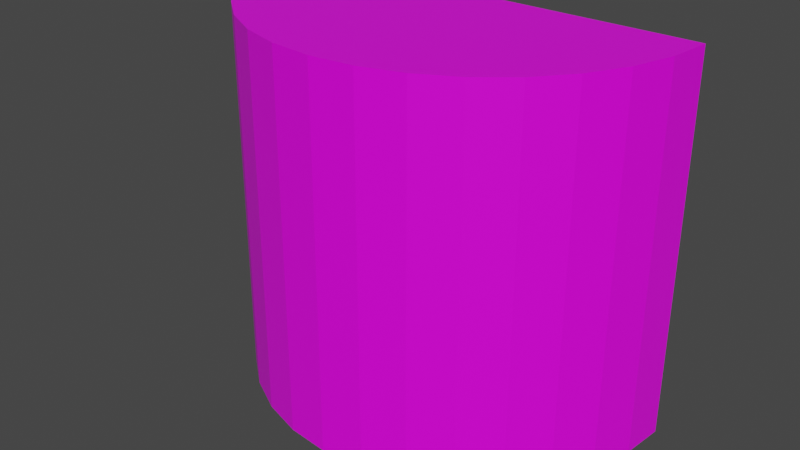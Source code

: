 # Source: Floor5.blend  (saved by Blender 2.83.19; exported with 4.5.12 LTS)
import bpy
from mathutils import Matrix  # noqa: F401  (used for matrix-valued properties, if any)

bpy.ops.wm.read_factory_settings(use_empty=True)
scene = bpy.context.scene
scene.name = 'Scene'

# ---- collections
col_collection = bpy.data.collections.new('Collection'); scene.collection.children.link(col_collection)

# ---- images (referenced by path relative to the original .blend; pixels are not part of the script)
import os
ASSET_DIR = os.environ.get("B2B_ASSET_DIR", "")  # directory of the original .blend (textures are referenced by path, not embedded)
HERE = os.path.dirname(os.path.abspath(__file__))  # packed textures are extracted next to this script under _unpacked/

def load_image(name, relpath, width, height, colorspace="sRGB"):
    """Load a texture the original file referenced (path relative to the .blend, or extracted next to this script)."""
    p = next((c for c in (os.path.join(HERE, relpath), os.path.join(ASSET_DIR, relpath)) if relpath and os.path.exists(c)), "")
    if p:
        img = bpy.data.images.load(p, check_existing=True)
        img.name = name
    else:  # same state as the original file: an image datablock whose file is absent (Cycles renders it pink)
        img = bpy.data.images.new(name, width, height)
        img.source = "FILE"
        img.filepath = "//" + (relpath or name)
    img.colorspace_settings.name = colorspace
    return img
img_colors_png = load_image('colors.png', 'colors.png', 1024, 1024, 'sRGB')

# ---- materials (node trees are filled in below, after node groups)
mat_material = bpy.data.materials.new('Material')
mat_material.alpha_threshold = 0.0
mat_material.use_transparent_shadow = False
mat_material.line_color = (0.0, 0.0, 0.0, 1.0)

# ---- material node trees
mat_material.use_nodes = True; mat_material.node_tree.nodes.clear()
_N = mat_material.node_tree.nodes; _L = mat_material.node_tree.links
n0 = _N.new('ShaderNodeOutputMaterial'); n0.name = 'Material Output'; n0.location = (300, 300)
n1 = _N.new('ShaderNodeBsdfPrincipled'); n1.name = 'Principled BSDF'; n1.location = (10, 300)
n1.distribution = 'GGX'
n1.subsurface_method = 'BURLEY'
n1.inputs[2].default_value = 0.4
n1.inputs[3].default_value = 1.45
n1.inputs[27].default_value = (0.0, 0.0, 0.0, 1.0)
n1.inputs[28].default_value = 1.0
n2 = _N.new('ShaderNodeTexImage'); n2.name = 'Image Texture'; n2.location = (-290, 232)
n2.image = img_colors_png
n2.interpolation = 'Closest'
_L.new(n1.outputs[0], n0.inputs[0])
_L.new(n2.outputs[0], n1.inputs[0])
n0.is_active_output = True

# ---- world
world_world = bpy.data.worlds.new('World'); scene.world = world_world
world_world.use_nodes = True; world_world.node_tree.nodes.clear()
_N = world_world.node_tree.nodes; _L = world_world.node_tree.links
n0 = _N.new('ShaderNodeOutputWorld'); n0.name = 'World Output'; n0.location = (300, 300)
n1 = _N.new('ShaderNodeBackground'); n1.name = 'Background'; n1.location = (10, 300)
n1.inputs[0].default_value = (0.05088, 0.05088, 0.05088, 1.0)
_L.new(n1.outputs[0], n0.inputs[0])
n0.is_active_output = True
world_world.color = (0.05088, 0.05088, 0.05088)
world_world.use_sun_shadow = False
world_world.sun_shadow_jitter_overblur = 0.0

# ---- meshes
me_circle = bpy.data.meshes.new('Circle')
me_circle.from_pydata([(-7.0, -1.267e-06, -6.0), (-6.865, -1.366, -6.0), (-6.467, -2.679, -6.0), (-5.82, -3.889, -6.0), (-4.95, -4.95, -6.0), (-3.889, -5.82, -6.0), (-2.679, -6.467, -6.0), (-1.366, -6.865, -6.0), (3.029e-06, -7.0, -6.0), (1.366, -6.865, -6.0), (2.679, -6.467, -6.0), (3.889, -5.82, -6.0), (4.95, -4.95, -6.0), (5.82, -3.889, -6.0), (6.467, -2.679, -6.0), (6.865, -1.366, -6.0), (7.0, 4.964e-06, -6.0), (-7.0, -1.267e-06, 6.0), (-6.865, -1.366, 6.0), (-6.467, -2.679, 6.0), (-5.82, -3.889, 6.0), (-4.95, -4.95, 6.0), (-3.889, -5.82, 6.0), (-2.679, -6.467, 6.0), (-1.366, -6.865, 6.0), (3.029e-06, -7.0, 6.0), (1.366, -6.865, 6.0), (2.679, -6.467, 6.0), (3.889, -5.82, 6.0), (4.95, -4.95, 6.0), (5.82, -3.889, 6.0), (6.467, -2.679, 6.0), (6.865, -1.366, 6.0), (7.0, 4.964e-06, 6.0), (-6.3, -1.109e-06, 6.0), (-6.179, -1.229, 6.0), (-5.82, -2.411, 6.0), (-5.238, -3.5, 6.0), (-4.455, -4.455, 6.0), (-3.5, -5.238, 6.0), (-2.411, -5.82, 6.0), (-1.229, -6.179, 6.0), (2.757e-06, -6.3, 6.0), (1.229, -6.179, 6.0), (2.411, -5.82, 6.0), (3.5, -5.238, 6.0), (4.455, -4.455, 6.0), (5.238, -3.5, 6.0), (5.82, -2.411, 6.0), (6.179, -1.229, 6.0), (6.3, 4.499e-06, 6.0), (-5.544, -9.283e-07, 6.0), (-5.437, -1.082, 6.0), (-5.122, -2.122, 6.0), (-4.61, -3.08, 6.0), (-3.92, -3.92, 6.0), (-3.08, -4.61, 6.0), (-2.122, -5.122, 6.0), (-1.082, -5.437, 6.0), (2.485e-06, -5.544, 6.0), (1.082, -5.437, 6.0), (2.122, -5.122, 6.0), (3.08, -4.61, 6.0), (3.92, -3.92, 6.0), (4.61, -3.08, 6.0), (5.122, -2.122, 6.0), (5.437, -1.082, 6.0), (5.544, 4.006e-06, 6.0)], [], [(11, 28, 27, 10), (12, 29, 28, 11), (13, 30, 29, 12), (14, 31, 30, 13), (1, 18, 17, 0), (15, 32, 31, 14), (2, 19, 18, 1), (16, 33, 32, 15), (3, 20, 19, 2), (4, 21, 20, 3), (5, 22, 21, 4), (6, 23, 22, 5), (7, 24, 23, 6), (8, 25, 24, 7), (9, 26, 25, 8), (10, 27, 26, 9), (23, 40, 39, 22), (24, 41, 40, 23), (25, 42, 41, 24), (26, 43, 42, 25), (27, 44, 43, 26), (28, 45, 44, 27), (29, 46, 45, 28), (30, 47, 46, 29), (31, 48, 47, 30), (18, 35, 34, 17), (32, 49, 48, 31), (19, 36, 35, 18), (33, 50, 49, 32), (20, 37, 36, 19), (21, 38, 37, 20), (22, 39, 38, 21), (52, 53, 54, 55, 56, 57, 58, 59, 60, 61, 62, 63, 64, 65, 66, 67, 51), (43, 60, 59, 42), (1, 0, 16, 15, 14, 13, 12, 11, 10, 9, 8, 7, 6, 5, 4, 3, 2), (44, 61, 60, 43), (45, 62, 61, 44), (46, 63, 62, 45), (47, 64, 63, 46), (48, 65, 64, 47), (35, 52, 51, 34), (49, 66, 65, 48), (36, 53, 52, 35), (50, 67, 66, 49), (37, 54, 53, 36), (38, 55, 54, 37), (39, 56, 55, 38), (40, 57, 56, 39), (41, 58, 57, 40), (42, 59, 58, 41), (0, 17, 34, 51, 67, 50, 33, 16)])
_uv = me_circle.uv_layers.new(name='UVMap')
_uv.uv.foreach_set('vector', [0.5758, 0.9557, 0.5758, 0.9557, 0.5758, 0.9557, 0.5758, 0.9557, 0.5758, 0.9557, 0.5758, 0.9557, 0.5758, 0.9557, 0.5758, 0.9557, 0.5758, 0.9557, 0.5758, 0.9557, 0.5758, 0.9557, 0.5758, 0.9557, 0.5758, 0.9557, 0.5758, 0.9557, 0.5758, 0.9557, 0.5758, 0.9557, 0.5758, 0.9557, 0.5758, 0.9557, 0.5758, 0.9557, 0.5758, 0.9557, 0.5758, 0.9557, 0.5758, 0.9557, 0.5758, 0.9557, 0.5758, 0.9557, 0.5758, 0.9557, 0.5758, 0.9557, 0.5758, 0.9557, 0.5758, 0.9557, 0.5758, 0.9557, 0.5758, 0.9557, 0.5758, 0.9557, 0.5758, 0.9557, 0.5758, 0.9557, 0.5758, 0.9557, 0.5758, 0.9557, 0.5758, 0.9557, 0.5758, 0.9557, 0.5758, 0.9557, 0.5758, 0.9557, 0.5758, 0.9557, 0.5758, 0.9557, 0.5758, 0.9557, 0.5758, 0.9557, 0.5758, 0.9557, 0.5758, 0.9557, 0.5758, 0.9557, 0.5758, 0.9557, 0.5758, 0.9557, 0.5758, 0.9557, 0.5758, 0.9557, 0.5758, 0.9557, 0.5758, 0.9557, 0.5758, 0.9557, 0.5758, 0.9557, 0.5758, 0.9557, 0.5758, 0.9557, 0.5758, 0.9557, 0.5758, 0.9557, 0.5758, 0.9557, 0.5758, 0.9557, 0.5758, 0.9557, 0.5758, 0.9557, 0.5758, 0.9557, 0.5758, 0.9557, 0.5758, 0.9557, 0.5758, 0.9557, 0.5758, 0.9557, 0.5758, 0.9557, 0.5758, 0.9557, 0.5758, 0.9557, 0.5758, 0.9557, 0.5758, 0.9557, 0.5758, 0.9557, 0.5758, 0.9557, 0.5758, 0.9557, 0.5758, 0.9557, 0.5758, 0.9557, 0.5758, 0.9557, 0.5758, 0.9557, 0.5758, 0.9557, 0.5758, 0.9557, 0.5758, 0.9557, 0.5758, 0.9557, 0.5758, 0.9557, 0.5758, 0.9557, 0.5758, 0.9557, 0.5758, 0.9557, 0.5758, 0.9557, 0.5758, 0.9557, 0.5758, 0.9557, 0.5758, 0.9557, 0.5758, 0.9557, 0.5758, 0.9557, 0.5758, 0.9557, 0.5758, 0.9557, 0.5758, 0.9557, 0.5758, 0.9557, 0.5758, 0.9557, 0.5758, 0.9557, 0.5758, 0.9557, 0.5758, 0.9557, 0.5758, 0.9557, 0.5758, 0.9557, 0.5758, 0.9557, 0.5758, 0.9557, 0.5758, 0.9557, 0.5758, 0.9557, 0.5758, 0.9557, 0.5758, 0.9557, 0.5758, 0.9557, 0.5758, 0.9557, 0.5758, 0.9557, 0.5758, 0.9557, 0.5758, 0.9557, 0.5758, 0.9557, 0.5758, 0.9557, 0.5758, 0.9557, 0.5758, 0.9557, 0.5758, 0.9557, 0.5758, 0.9557, 0.5758, 0.9557, 0.5758, 0.9557, 0.5758, 0.9557, 0.5758, 0.9557, 0.5758, 0.9557, 0.5758, 0.9557, 0.5758, 0.9557, 0.5758, 0.9557, 0.5758, 0.9557, 0.5758, 0.9557, 0.5758, 0.9557, 0.5758, 0.9557, 0.5758, 0.9557, 0.5758, 0.9557, 0.5758, 0.9557, 0.5758, 0.9557, 0.5758, 0.9557, 0.5758, 0.9557, 0.5758, 0.9557, 0.5758, 0.9557, 0.5758, 0.9557, 0.5758, 0.9557, 0.5758, 0.9557, 0.5758, 0.9557, 0.5758, 0.9557, 0.5422, 0.9561, 0.5422, 0.9561, 0.5422, 0.9561, 0.5422, 0.9561, 0.5758, 0.9557, 0.5758, 0.9557, 0.5758, 0.9557, 0.5758, 0.9557, 0.5758, 0.9557, 0.5758, 0.9557, 0.5758, 0.9557, 0.5758, 0.9557, 0.5758, 0.9557, 0.5758, 0.9557, 0.5758, 0.9557, 0.5758, 0.9557, 0.5758, 0.9557, 0.5758, 0.9557, 0.5758, 0.9557, 0.5758, 0.9557, 0.5758, 0.9557, 0.5422, 0.9561, 0.5422, 0.9561, 0.5422, 0.9561, 0.5422, 0.9561, 0.5422, 0.9561, 0.5422, 0.9561, 0.5422, 0.9561, 0.5422, 0.9561, 0.5422, 0.9561, 0.5422, 0.9561, 0.5422, 0.9561, 0.5422, 0.9561, 0.5422, 0.9561, 0.5422, 0.9561, 0.5422, 0.9561, 0.5422, 0.9561, 0.5422, 0.9561, 0.5422, 0.9561, 0.5422, 0.9561, 0.5422, 0.9561, 0.5422, 0.9561, 0.5422, 0.9561, 0.5422, 0.9561, 0.5422, 0.9561, 0.5422, 0.9561, 0.5422, 0.9561, 0.5422, 0.9561, 0.5422, 0.9561, 0.5422, 0.9561, 0.5422, 0.9561, 0.5422, 0.9561, 0.5422, 0.9561, 0.5422, 0.9561, 0.5422, 0.9561, 0.5422, 0.9561, 0.5422, 0.9561, 0.5422, 0.9561, 0.5422, 0.9561, 0.5422, 0.9561, 0.5422, 0.9561, 0.5422, 0.9561, 0.5422, 0.9561, 0.5422, 0.9561, 0.5422, 0.9561, 0.5422, 0.9561, 0.5422, 0.9561, 0.5422, 0.9561, 0.5422, 0.9561, 0.5422, 0.9561, 0.5422, 0.9561, 0.5422, 0.9561, 0.5422, 0.9561, 0.5422, 0.9561, 0.5422, 0.9561, 0.5422, 0.9561, 0.5422, 0.9561, 0.5422, 0.9561, 0.5422, 0.9561, 0.5422, 0.9561, 0.5422, 0.9561, 0.5758, 0.9557, 0.5758, 0.9557, 0.5758, 0.9557, 0.5758, 0.9557, 0.5758, 0.9557, 0.5758, 0.9557, 0.5758, 0.9557, 0.5758, 0.9557])
me_circle.materials.append(mat_material)
me_circle.use_remesh_fix_poles = True
me_circle.use_remesh_preserve_attributes = False
me_circle.use_mirror_vertex_groups = False
me_circle.update()

# ---- objects
ob_circle = bpy.data.objects.new('Circle', me_circle)

# ---- transforms, parenting, visibility, modifiers, constraints
ob_circle.location = (0.0, 0.0, 0.0)
ob_circle.lineart.crease_threshold = 0.0

# ---- collection membership
col_collection.objects.link(ob_circle)

# ---- scene / render settings (as saved in the file)
scene.frame_start = 1; scene.frame_end = 250; scene.frame_set(0)
scene.render.engine = 'BLENDER_EEVEE_NEXT'
scene.cycles.use_denoising = False
scene.cycles.samples = 128
scene.cycles.sampling_pattern = 'TABULATED_SOBOL'
scene.cycles.use_adaptive_sampling = False
scene.cycles.use_light_tree = False
scene.view_settings.view_transform = 'Filmic'
bpy.context.view_layer.update()

# ---- added for rendering (the .blend has no active camera and no usable light): camera, sun
cam_auto = bpy.data.cameras.new('AutoCamera')
cam_auto.lens = 50.0
cam_auto.sensor_width = 36.0
cam_auto.clip_end = 1000.0
ob_auto_camera = bpy.data.objects.new('AutoCamera', cam_auto)
scene.collection.objects.link(ob_auto_camera)
ob_auto_camera.location = (18.2483, -25.3979, 14.5986)
ob_auto_camera.rotation_euler = (1.09748, -7.21219e-08, 0.694738)
scene.camera = ob_auto_camera
light_auto_sun = bpy.data.lights.new('AutoSun', 'SUN')
light_auto_sun.energy = 3.0
light_auto_sun.angle = 0.0523599
ob_auto_sun = bpy.data.objects.new('AutoSun', light_auto_sun)
scene.collection.objects.link(ob_auto_sun)
ob_auto_sun.rotation_euler = (0.872665, 0.174533, 0.523599)
bpy.context.view_layer.update()
